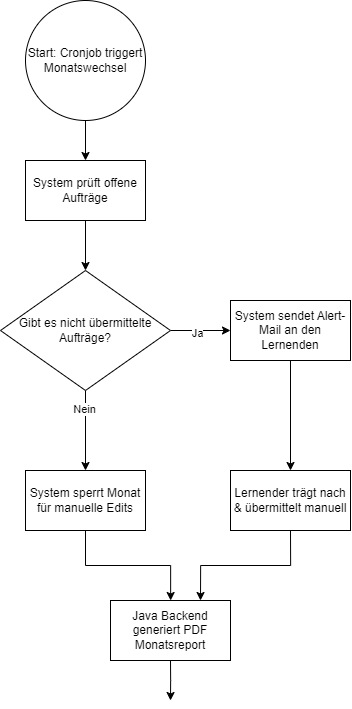

The diagram above was exported from draw.io. Its source (the exported page's mxGraphModel, read from the mxfile embedded in the PNG):
<mxGraphModel dx="2269" dy="1591" grid="1" gridSize="10" guides="1" tooltips="1" connect="1" arrows="1" fold="1" page="1" pageScale="1" pageWidth="827" pageHeight="1169" math="0" shadow="0">
  <root>
    <mxCell id="0" />
    <mxCell id="1" parent="0" />
    <mxCell id="w74xbRJ9qjDxg8PltQ56-38" style="edgeStyle=orthogonalEdgeStyle;rounded=0;orthogonalLoop=1;jettySize=auto;html=1;exitX=0.5;exitY=1;exitDx=0;exitDy=0;entryX=0.5;entryY=0;entryDx=0;entryDy=0;" parent="1" source="w74xbRJ9qjDxg8PltQ56-1" target="w74xbRJ9qjDxg8PltQ56-2" edge="1">
      <mxGeometry relative="1" as="geometry" />
    </mxCell>
    <mxCell id="w74xbRJ9qjDxg8PltQ56-1" value="Start: Cronjob triggert Monatswechsel" style="ellipse;whiteSpace=wrap;html=1;aspect=fixed;" parent="1" vertex="1">
      <mxGeometry x="45" y="30" width="120" height="120" as="geometry" />
    </mxCell>
    <mxCell id="w74xbRJ9qjDxg8PltQ56-39" style="edgeStyle=orthogonalEdgeStyle;rounded=0;orthogonalLoop=1;jettySize=auto;html=1;exitX=0.5;exitY=1;exitDx=0;exitDy=0;entryX=0.5;entryY=0;entryDx=0;entryDy=0;" parent="1" source="w74xbRJ9qjDxg8PltQ56-2" target="w74xbRJ9qjDxg8PltQ56-4" edge="1">
      <mxGeometry relative="1" as="geometry" />
    </mxCell>
    <mxCell id="w74xbRJ9qjDxg8PltQ56-2" value="System prüft offene Aufträge" style="rounded=0;whiteSpace=wrap;html=1;" parent="1" vertex="1">
      <mxGeometry x="45" y="190" width="120" height="60" as="geometry" />
    </mxCell>
    <mxCell id="w74xbRJ9qjDxg8PltQ56-7" style="edgeStyle=orthogonalEdgeStyle;rounded=0;orthogonalLoop=1;jettySize=auto;html=1;exitX=0.5;exitY=1;exitDx=0;exitDy=0;" parent="1" source="w74xbRJ9qjDxg8PltQ56-4" target="w74xbRJ9qjDxg8PltQ56-6" edge="1">
      <mxGeometry relative="1" as="geometry" />
    </mxCell>
    <mxCell id="w74xbRJ9qjDxg8PltQ56-8" value="Nein" style="edgeLabel;html=1;align=center;verticalAlign=middle;resizable=0;points=[];" parent="w74xbRJ9qjDxg8PltQ56-7" vertex="1" connectable="0">
      <mxGeometry x="-0.5992" y="-2" relative="1" as="geometry">
        <mxPoint as="offset" />
      </mxGeometry>
    </mxCell>
    <mxCell id="w74xbRJ9qjDxg8PltQ56-10" style="edgeStyle=orthogonalEdgeStyle;rounded=0;orthogonalLoop=1;jettySize=auto;html=1;exitX=1;exitY=0.5;exitDx=0;exitDy=0;entryX=0;entryY=0.5;entryDx=0;entryDy=0;" parent="1" source="w74xbRJ9qjDxg8PltQ56-4" target="w74xbRJ9qjDxg8PltQ56-9" edge="1">
      <mxGeometry relative="1" as="geometry" />
    </mxCell>
    <mxCell id="w74xbRJ9qjDxg8PltQ56-11" value="Ja" style="edgeLabel;html=1;align=center;verticalAlign=middle;resizable=0;points=[];" parent="w74xbRJ9qjDxg8PltQ56-10" vertex="1" connectable="0">
      <mxGeometry x="-0.1841" y="-2" relative="1" as="geometry">
        <mxPoint as="offset" />
      </mxGeometry>
    </mxCell>
    <mxCell id="w74xbRJ9qjDxg8PltQ56-4" value="Gibt es nicht übermittelte Aufträge?" style="rhombus;whiteSpace=wrap;html=1;" parent="1" vertex="1">
      <mxGeometry x="20" y="300" width="170" height="120" as="geometry" />
    </mxCell>
    <mxCell id="w74xbRJ9qjDxg8PltQ56-15" style="edgeStyle=orthogonalEdgeStyle;rounded=0;orthogonalLoop=1;jettySize=auto;html=1;exitX=0.5;exitY=1;exitDx=0;exitDy=0;" parent="1" source="w74xbRJ9qjDxg8PltQ56-6" target="w74xbRJ9qjDxg8PltQ56-14" edge="1">
      <mxGeometry relative="1" as="geometry" />
    </mxCell>
    <mxCell id="w74xbRJ9qjDxg8PltQ56-6" value="System sperrt Monat für manuelle Edits" style="rounded=0;whiteSpace=wrap;html=1;" parent="1" vertex="1">
      <mxGeometry x="45" y="500" width="120" height="60" as="geometry" />
    </mxCell>
    <mxCell id="w74xbRJ9qjDxg8PltQ56-13" style="edgeStyle=orthogonalEdgeStyle;rounded=0;orthogonalLoop=1;jettySize=auto;html=1;exitX=0.5;exitY=1;exitDx=0;exitDy=0;entryX=0.5;entryY=0;entryDx=0;entryDy=0;" parent="1" source="w74xbRJ9qjDxg8PltQ56-9" target="w74xbRJ9qjDxg8PltQ56-12" edge="1">
      <mxGeometry relative="1" as="geometry" />
    </mxCell>
    <mxCell id="w74xbRJ9qjDxg8PltQ56-9" value="System sendet Alert-Mail an den Lernenden" style="rounded=0;whiteSpace=wrap;html=1;" parent="1" vertex="1">
      <mxGeometry x="250" y="330" width="120" height="60" as="geometry" />
    </mxCell>
    <mxCell id="w74xbRJ9qjDxg8PltQ56-16" style="edgeStyle=orthogonalEdgeStyle;rounded=0;orthogonalLoop=1;jettySize=auto;html=1;exitX=0.5;exitY=1;exitDx=0;exitDy=0;entryX=0.75;entryY=0;entryDx=0;entryDy=0;" parent="1" source="w74xbRJ9qjDxg8PltQ56-12" target="w74xbRJ9qjDxg8PltQ56-14" edge="1">
      <mxGeometry relative="1" as="geometry" />
    </mxCell>
    <mxCell id="w74xbRJ9qjDxg8PltQ56-12" value="Lernender trägt nach &amp;amp; übermittelt manuell" style="rounded=0;whiteSpace=wrap;html=1;" parent="1" vertex="1">
      <mxGeometry x="250" y="500" width="120" height="60" as="geometry" />
    </mxCell>
    <mxCell id="w74xbRJ9qjDxg8PltQ56-20" style="edgeStyle=orthogonalEdgeStyle;rounded=0;orthogonalLoop=1;jettySize=auto;html=1;exitX=0.5;exitY=1;exitDx=0;exitDy=0;" parent="1" source="w74xbRJ9qjDxg8PltQ56-14" edge="1">
      <mxGeometry relative="1" as="geometry">
        <mxPoint x="190" y="730" as="targetPoint" />
      </mxGeometry>
    </mxCell>
    <mxCell id="w74xbRJ9qjDxg8PltQ56-14" value="Java Backend generiert PDF Monatsreport" style="rounded=0;whiteSpace=wrap;html=1;" parent="1" vertex="1">
      <mxGeometry x="130" y="630" width="120" height="60" as="geometry" />
    </mxCell>
  </root>
</mxGraphModel>